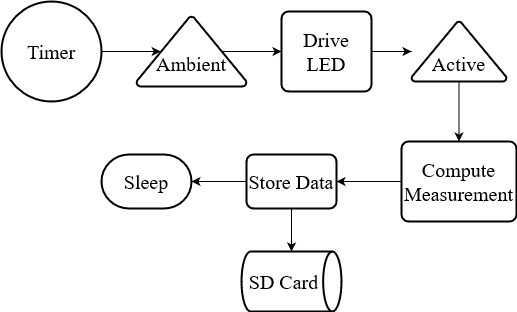

The diagram above was exported from draw.io. Its source (the exported page's mxGraphModel, read from the mxfile embedded in the PNG):
<mxGraphModel dx="1038" dy="564" grid="1" gridSize="10" guides="1" tooltips="1" connect="1" arrows="1" fold="1" page="1" pageScale="1" pageWidth="850" pageHeight="1100" math="0" shadow="0">
  <root>
    <mxCell id="0" />
    <mxCell id="1" parent="0" />
    <mxCell id="3" value="&lt;font style=&quot;font-size: 20px&quot;&gt;Timer&lt;/font&gt;" style="strokeWidth=2;html=1;shape=mxgraph.flowchart.start_2;whiteSpace=wrap;fontFamily=Times New Roman;" vertex="1" parent="1">
      <mxGeometry x="120" y="210" width="100" height="100" as="geometry" />
    </mxCell>
    <mxCell id="0nenHx6IbevqDItT1JSt-31" value="" style="edgeStyle=orthogonalEdgeStyle;rounded=0;orthogonalLoop=1;jettySize=auto;html=1;fontFamily=Times New Roman;fontSize=20;" edge="1" parent="1" source="12" target="16">
      <mxGeometry relative="1" as="geometry" />
    </mxCell>
    <mxCell id="0nenHx6IbevqDItT1JSt-33" value="" style="edgeStyle=orthogonalEdgeStyle;rounded=0;orthogonalLoop=1;jettySize=auto;html=1;fontFamily=Times New Roman;fontSize=20;" edge="1" parent="1" source="12" target="15">
      <mxGeometry relative="1" as="geometry" />
    </mxCell>
    <mxCell id="12" value="&lt;div align=&quot;justify&quot;&gt;&lt;font style=&quot;font-size: 20px&quot;&gt;Store Data&lt;/font&gt;&lt;br&gt;&lt;/div&gt;" style="rounded=1;whiteSpace=wrap;html=1;absoluteArcSize=1;arcSize=14;strokeWidth=2;fontFamily=Times New Roman;" vertex="1" parent="1">
      <mxGeometry x="365" y="363" width="90" height="54" as="geometry" />
    </mxCell>
    <mxCell id="15" value="&lt;font style=&quot;font-size: 20px&quot;&gt;Sleep&lt;/font&gt;" style="strokeWidth=2;html=1;shape=mxgraph.flowchart.terminator;whiteSpace=wrap;fontFamily=Times New Roman;" vertex="1" parent="1">
      <mxGeometry x="220" y="363" width="90" height="54" as="geometry" />
    </mxCell>
    <mxCell id="16" value="&lt;font style=&quot;font-size: 20px&quot;&gt;SD Card&lt;/font&gt;&amp;nbsp;&amp;nbsp;&amp;nbsp;&amp;nbsp;&amp;nbsp; " style="strokeWidth=2;html=1;shape=mxgraph.flowchart.direct_data;whiteSpace=wrap;fontFamily=Times New Roman;" vertex="1" parent="1">
      <mxGeometry x="360" y="460" width="100" height="60" as="geometry" />
    </mxCell>
    <mxCell id="0nenHx6IbevqDItT1JSt-19" value="&lt;div&gt;&lt;font face=&quot;Times New Roman&quot;&gt;&lt;br&gt;&lt;/font&gt;&lt;/div&gt;&lt;div&gt;&lt;font face=&quot;Times New Roman&quot;&gt;Ambient&lt;/font&gt;&lt;/div&gt;" style="strokeWidth=2;html=1;shape=mxgraph.flowchart.extract_or_measurement;whiteSpace=wrap;fontSize=20;" vertex="1" parent="1">
      <mxGeometry x="255" y="225" width="110" height="70" as="geometry" />
    </mxCell>
    <mxCell id="0nenHx6IbevqDItT1JSt-23" value="" style="endArrow=classic;html=1;rounded=0;fontFamily=Times New Roman;fontSize=20;exitX=1;exitY=0.5;exitDx=0;exitDy=0;exitPerimeter=0;entryX=0.22;entryY=0.5;entryDx=0;entryDy=0;entryPerimeter=0;" edge="1" parent="1" source="3" target="0nenHx6IbevqDItT1JSt-19">
      <mxGeometry width="50" height="50" relative="1" as="geometry">
        <mxPoint x="400" y="420" as="sourcePoint" />
        <mxPoint x="450" y="370" as="targetPoint" />
      </mxGeometry>
    </mxCell>
    <mxCell id="0nenHx6IbevqDItT1JSt-24" value="" style="endArrow=classic;html=1;rounded=0;fontFamily=Times New Roman;fontSize=20;exitX=0.78;exitY=0.5;exitDx=0;exitDy=0;exitPerimeter=0;entryX=0;entryY=0.5;entryDx=0;entryDy=0;" edge="1" parent="1" source="0nenHx6IbevqDItT1JSt-19" target="0nenHx6IbevqDItT1JSt-25">
      <mxGeometry width="50" height="50" relative="1" as="geometry">
        <mxPoint x="400" y="420" as="sourcePoint" />
        <mxPoint x="410" y="260" as="targetPoint" />
      </mxGeometry>
    </mxCell>
    <mxCell id="0nenHx6IbevqDItT1JSt-29" value="" style="edgeStyle=orthogonalEdgeStyle;rounded=0;orthogonalLoop=1;jettySize=auto;html=1;fontFamily=Times New Roman;fontSize=20;" edge="1" parent="1" source="0nenHx6IbevqDItT1JSt-25" target="0nenHx6IbevqDItT1JSt-27">
      <mxGeometry relative="1" as="geometry" />
    </mxCell>
    <mxCell id="0nenHx6IbevqDItT1JSt-25" value="Drive LED" style="rounded=1;whiteSpace=wrap;html=1;absoluteArcSize=1;arcSize=14;strokeWidth=2;fontFamily=Times New Roman;fontSize=20;" vertex="1" parent="1">
      <mxGeometry x="400" y="220" width="90" height="80" as="geometry" />
    </mxCell>
    <mxCell id="0nenHx6IbevqDItT1JSt-30" value="" style="edgeStyle=orthogonalEdgeStyle;rounded=0;orthogonalLoop=1;jettySize=auto;html=1;fontFamily=Times New Roman;fontSize=20;" edge="1" parent="1" source="0nenHx6IbevqDItT1JSt-27" target="0nenHx6IbevqDItT1JSt-28">
      <mxGeometry relative="1" as="geometry" />
    </mxCell>
    <mxCell id="0nenHx6IbevqDItT1JSt-27" value="&lt;br&gt;&lt;div&gt;Active&lt;/div&gt;" style="strokeWidth=2;html=1;shape=mxgraph.flowchart.extract_or_measurement;whiteSpace=wrap;fontFamily=Times New Roman;fontSize=20;" vertex="1" parent="1">
      <mxGeometry x="530" y="230" width="95" height="60" as="geometry" />
    </mxCell>
    <mxCell id="0nenHx6IbevqDItT1JSt-32" value="" style="edgeStyle=orthogonalEdgeStyle;rounded=0;orthogonalLoop=1;jettySize=auto;html=1;fontFamily=Times New Roman;fontSize=20;" edge="1" parent="1" source="0nenHx6IbevqDItT1JSt-28" target="12">
      <mxGeometry relative="1" as="geometry" />
    </mxCell>
    <mxCell id="0nenHx6IbevqDItT1JSt-28" value="Compute Measurement" style="rounded=1;whiteSpace=wrap;html=1;absoluteArcSize=1;arcSize=14;strokeWidth=2;fontFamily=Times New Roman;fontSize=20;" vertex="1" parent="1">
      <mxGeometry x="520" y="350" width="115" height="80" as="geometry" />
    </mxCell>
  </root>
</mxGraphModel>